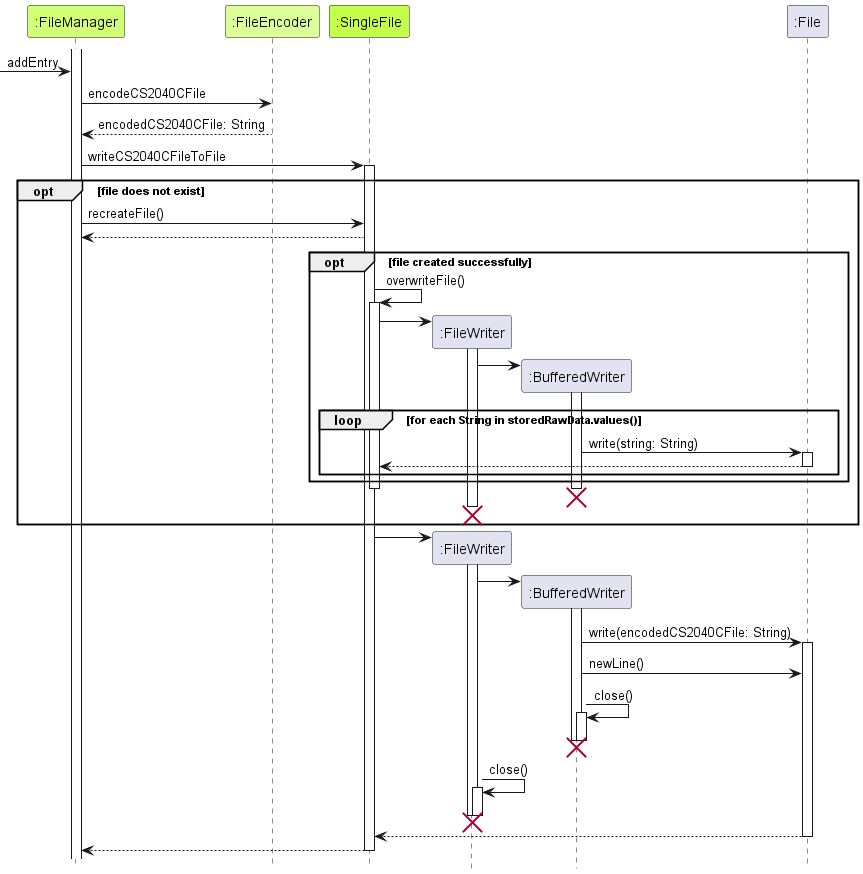

The diagram above was rendered by PlantUML. Its source (embedded in the PNG):
@startuml
!include ../../style.iuml
hide footbox

participant ":FileManager" as FileManager FileManager_STYLE
participant ":FileEncoder" as FileEncoder FileEncoder_STYLE
participant ":SingleFile" as SingleFile SingleFile_STYLE
participant ":FileWriter" as FileWriter
participant ":BufferedWriter" as BufferedWriter
participant ":File" as File

activate FileManager
-> FileManager : addEntry
FileManager -> FileEncoder : encodeCS2040CFile
FileEncoder --> FileManager : encodedCS2040CFile: String
FileManager -> SingleFile : writeCS2040CFileToFile
activate SingleFile
    opt file does not exist
        FileManager -> SingleFile : recreateFile()
        SingleFile --> FileManager
        opt file created successfully
            SingleFile -> SingleFile : overwriteFile()
            activate SingleFile
            SingleFile -> FileWriter **
            activate FileWriter
            FileWriter -> BufferedWriter **
            activate BufferedWriter
            loop for each String in storedRawData.values()
                BufferedWriter -> File : write(string: String)
                activate File
                File --> SingleFile
                deactivate File
            end
        end
            deactivate SingleFile
            destroy BufferedWriter
            destroy FileWriter
        end

SingleFile -> FileWriter **
activate FileWriter
FileWriter -> BufferedWriter **
activate BufferedWriter
BufferedWriter -> File : write(encodedCS2040CFile: String)
activate File
BufferedWriter -> File : newLine()
BufferedWriter -> BufferedWriter : close()
activate BufferedWriter
deactivate BufferedWriter
destroy BufferedWriter
FileWriter -> FileWriter : close()
activate FileWriter
deactivate FileWriter
destroy FileWriter
File --> SingleFile
deactivate File
SingleFile --> FileManager
deactivate SingleFile
@enduml